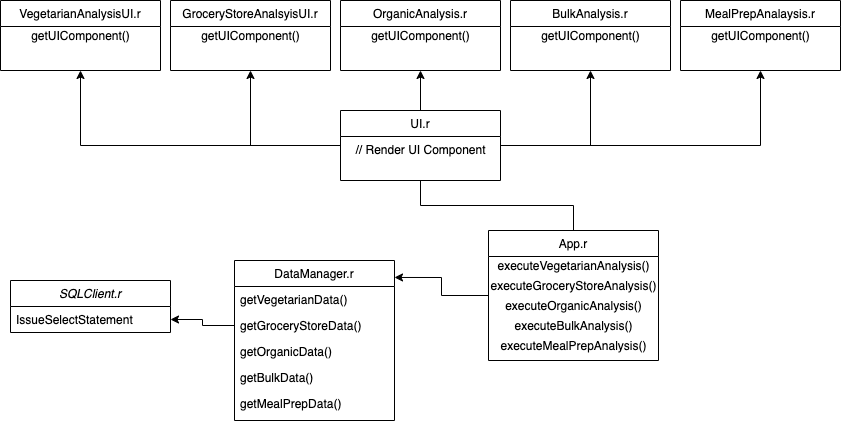

The diagram above was exported from draw.io. Its source (the exported page's mxGraphModel, read from the mxfile embedded in the PNG):
<mxGraphModel dx="1018" dy="690" grid="1" gridSize="10" guides="1" tooltips="1" connect="1" arrows="1" fold="1" page="1" pageScale="1" pageWidth="827" pageHeight="1169" math="0" shadow="0">
  <root>
    <mxCell id="WIyWlLk6GJQsqaUBKTNV-0" />
    <mxCell id="WIyWlLk6GJQsqaUBKTNV-1" parent="WIyWlLk6GJQsqaUBKTNV-0" />
    <mxCell id="zkfFHV4jXpPFQw0GAbJ--0" value="SQLClient.r" style="swimlane;fontStyle=2;align=center;verticalAlign=top;childLayout=stackLayout;horizontal=1;startSize=26;horizontalStack=0;resizeParent=1;resizeLast=0;collapsible=1;marginBottom=0;rounded=0;shadow=0;strokeWidth=1;" parent="WIyWlLk6GJQsqaUBKTNV-1" vertex="1">
      <mxGeometry x="30" y="300" width="160" height="52" as="geometry">
        <mxRectangle x="230" y="140" width="160" height="26" as="alternateBounds" />
      </mxGeometry>
    </mxCell>
    <mxCell id="zkfFHV4jXpPFQw0GAbJ--1" value="IssueSelectStatement" style="text;align=left;verticalAlign=top;spacingLeft=4;spacingRight=4;overflow=hidden;rotatable=0;points=[[0,0.5],[1,0.5]];portConstraint=eastwest;" parent="zkfFHV4jXpPFQw0GAbJ--0" vertex="1">
      <mxGeometry y="26" width="160" height="26" as="geometry" />
    </mxCell>
    <mxCell id="zkfFHV4jXpPFQw0GAbJ--6" value="DataManager.r" style="swimlane;fontStyle=0;align=center;verticalAlign=top;childLayout=stackLayout;horizontal=1;startSize=26;horizontalStack=0;resizeParent=1;resizeLast=0;collapsible=1;marginBottom=0;rounded=0;shadow=0;strokeWidth=1;" parent="WIyWlLk6GJQsqaUBKTNV-1" vertex="1">
      <mxGeometry x="254" y="280" width="160" height="160" as="geometry">
        <mxRectangle x="254" y="280" width="160" height="26" as="alternateBounds" />
      </mxGeometry>
    </mxCell>
    <mxCell id="yX8wPKbebSFIoGX--OaI-1" value="getVegetarianData()" style="text;align=left;verticalAlign=top;spacingLeft=4;spacingRight=4;overflow=hidden;rotatable=0;points=[[0,0.5],[1,0.5]];portConstraint=eastwest;" vertex="1" parent="zkfFHV4jXpPFQw0GAbJ--6">
      <mxGeometry y="26" width="160" height="26" as="geometry" />
    </mxCell>
    <mxCell id="yX8wPKbebSFIoGX--OaI-2" value="getGroceryStoreData()" style="text;align=left;verticalAlign=top;spacingLeft=4;spacingRight=4;overflow=hidden;rotatable=0;points=[[0,0.5],[1,0.5]];portConstraint=eastwest;" vertex="1" parent="zkfFHV4jXpPFQw0GAbJ--6">
      <mxGeometry y="52" width="160" height="26" as="geometry" />
    </mxCell>
    <mxCell id="yX8wPKbebSFIoGX--OaI-3" value="getOrganicData()" style="text;align=left;verticalAlign=top;spacingLeft=4;spacingRight=4;overflow=hidden;rotatable=0;points=[[0,0.5],[1,0.5]];portConstraint=eastwest;" vertex="1" parent="zkfFHV4jXpPFQw0GAbJ--6">
      <mxGeometry y="78" width="160" height="26" as="geometry" />
    </mxCell>
    <mxCell id="yX8wPKbebSFIoGX--OaI-4" value="getBulkData()" style="text;align=left;verticalAlign=top;spacingLeft=4;spacingRight=4;overflow=hidden;rotatable=0;points=[[0,0.5],[1,0.5]];portConstraint=eastwest;" vertex="1" parent="zkfFHV4jXpPFQw0GAbJ--6">
      <mxGeometry y="104" width="160" height="26" as="geometry" />
    </mxCell>
    <mxCell id="yX8wPKbebSFIoGX--OaI-5" value="getMealPrepData()" style="text;align=left;verticalAlign=top;spacingLeft=4;spacingRight=4;overflow=hidden;rotatable=0;points=[[0,0.5],[1,0.5]];portConstraint=eastwest;" vertex="1" parent="zkfFHV4jXpPFQw0GAbJ--6">
      <mxGeometry y="130" width="160" height="26" as="geometry" />
    </mxCell>
    <mxCell id="yX8wPKbebSFIoGX--OaI-8" style="edgeStyle=orthogonalEdgeStyle;rounded=0;orthogonalLoop=1;jettySize=auto;html=1;entryX=0.5;entryY=0;entryDx=0;entryDy=0;endArrow=none;endFill=0;" edge="1" parent="WIyWlLk6GJQsqaUBKTNV-1" source="zkfFHV4jXpPFQw0GAbJ--13" target="zkfFHV4jXpPFQw0GAbJ--17">
      <mxGeometry relative="1" as="geometry" />
    </mxCell>
    <mxCell id="yX8wPKbebSFIoGX--OaI-19" style="edgeStyle=orthogonalEdgeStyle;rounded=0;orthogonalLoop=1;jettySize=auto;html=1;entryX=0.5;entryY=1;entryDx=0;entryDy=0;endArrow=classic;endFill=1;" edge="1" parent="WIyWlLk6GJQsqaUBKTNV-1" source="zkfFHV4jXpPFQw0GAbJ--13" target="yX8wPKbebSFIoGX--OaI-9">
      <mxGeometry relative="1" as="geometry" />
    </mxCell>
    <mxCell id="yX8wPKbebSFIoGX--OaI-20" value="" style="edgeStyle=orthogonalEdgeStyle;rounded=0;orthogonalLoop=1;jettySize=auto;html=1;endArrow=classic;endFill=1;entryX=0.5;entryY=1;entryDx=0;entryDy=0;" edge="1" parent="WIyWlLk6GJQsqaUBKTNV-1" source="zkfFHV4jXpPFQw0GAbJ--13" target="yX8wPKbebSFIoGX--OaI-10">
      <mxGeometry relative="1" as="geometry" />
    </mxCell>
    <mxCell id="yX8wPKbebSFIoGX--OaI-21" style="edgeStyle=orthogonalEdgeStyle;rounded=0;orthogonalLoop=1;jettySize=auto;html=1;exitX=0.5;exitY=0;exitDx=0;exitDy=0;entryX=0.5;entryY=1;entryDx=0;entryDy=0;endArrow=classic;endFill=1;" edge="1" parent="WIyWlLk6GJQsqaUBKTNV-1" source="zkfFHV4jXpPFQw0GAbJ--13" target="yX8wPKbebSFIoGX--OaI-11">
      <mxGeometry relative="1" as="geometry" />
    </mxCell>
    <mxCell id="yX8wPKbebSFIoGX--OaI-22" style="edgeStyle=orthogonalEdgeStyle;rounded=0;orthogonalLoop=1;jettySize=auto;html=1;entryX=0.5;entryY=1;entryDx=0;entryDy=0;endArrow=classic;endFill=1;" edge="1" parent="WIyWlLk6GJQsqaUBKTNV-1" source="zkfFHV4jXpPFQw0GAbJ--13" target="yX8wPKbebSFIoGX--OaI-12">
      <mxGeometry relative="1" as="geometry" />
    </mxCell>
    <mxCell id="yX8wPKbebSFIoGX--OaI-23" style="edgeStyle=orthogonalEdgeStyle;rounded=0;orthogonalLoop=1;jettySize=auto;html=1;entryX=0.5;entryY=1;entryDx=0;entryDy=0;endArrow=classic;endFill=1;" edge="1" parent="WIyWlLk6GJQsqaUBKTNV-1" source="zkfFHV4jXpPFQw0GAbJ--13" target="yX8wPKbebSFIoGX--OaI-13">
      <mxGeometry relative="1" as="geometry" />
    </mxCell>
    <mxCell id="zkfFHV4jXpPFQw0GAbJ--13" value="UI.r" style="swimlane;fontStyle=0;align=center;verticalAlign=top;childLayout=stackLayout;horizontal=1;startSize=26;horizontalStack=0;resizeParent=1;resizeLast=0;collapsible=1;marginBottom=0;rounded=0;shadow=0;strokeWidth=1;" parent="WIyWlLk6GJQsqaUBKTNV-1" vertex="1">
      <mxGeometry x="360" y="130" width="160" height="70" as="geometry">
        <mxRectangle x="340" y="380" width="170" height="26" as="alternateBounds" />
      </mxGeometry>
    </mxCell>
    <mxCell id="yX8wPKbebSFIoGX--OaI-7" style="edgeStyle=orthogonalEdgeStyle;rounded=0;orthogonalLoop=1;jettySize=auto;html=1;entryX=1;entryY=0.106;entryDx=0;entryDy=0;entryPerimeter=0;" edge="1" parent="WIyWlLk6GJQsqaUBKTNV-1" source="zkfFHV4jXpPFQw0GAbJ--17" target="zkfFHV4jXpPFQw0GAbJ--6">
      <mxGeometry relative="1" as="geometry" />
    </mxCell>
    <mxCell id="zkfFHV4jXpPFQw0GAbJ--17" value="App.r" style="swimlane;fontStyle=0;align=center;verticalAlign=top;childLayout=stackLayout;horizontal=1;startSize=26;horizontalStack=0;resizeParent=1;resizeLast=0;collapsible=1;marginBottom=0;rounded=0;shadow=0;strokeWidth=1;" parent="WIyWlLk6GJQsqaUBKTNV-1" vertex="1">
      <mxGeometry x="508" y="250" width="170" height="130" as="geometry">
        <mxRectangle x="550" y="140" width="160" height="26" as="alternateBounds" />
      </mxGeometry>
    </mxCell>
    <mxCell id="yX8wPKbebSFIoGX--OaI-24" value="executeVegetarianAnalysis()" style="text;html=1;align=center;verticalAlign=middle;resizable=0;points=[];autosize=1;strokeColor=none;fillColor=none;" vertex="1" parent="zkfFHV4jXpPFQw0GAbJ--17">
      <mxGeometry y="26" width="170" height="20" as="geometry" />
    </mxCell>
    <mxCell id="yX8wPKbebSFIoGX--OaI-25" value="executeGroceryStoreAnalysis()" style="text;html=1;align=center;verticalAlign=middle;resizable=0;points=[];autosize=1;strokeColor=none;fillColor=none;" vertex="1" parent="zkfFHV4jXpPFQw0GAbJ--17">
      <mxGeometry y="46" width="170" height="20" as="geometry" />
    </mxCell>
    <mxCell id="yX8wPKbebSFIoGX--OaI-29" value="executeOrganicAnalysis()" style="text;html=1;align=center;verticalAlign=middle;resizable=0;points=[];autosize=1;strokeColor=none;fillColor=none;" vertex="1" parent="zkfFHV4jXpPFQw0GAbJ--17">
      <mxGeometry y="66" width="170" height="20" as="geometry" />
    </mxCell>
    <mxCell id="yX8wPKbebSFIoGX--OaI-30" value="executeBulkAnalysis()" style="text;html=1;align=center;verticalAlign=middle;resizable=0;points=[];autosize=1;strokeColor=none;fillColor=none;" vertex="1" parent="zkfFHV4jXpPFQw0GAbJ--17">
      <mxGeometry y="86" width="170" height="20" as="geometry" />
    </mxCell>
    <mxCell id="yX8wPKbebSFIoGX--OaI-31" value="executeMealPrepAnalysis()" style="text;html=1;align=center;verticalAlign=middle;resizable=0;points=[];autosize=1;strokeColor=none;fillColor=none;" vertex="1" parent="zkfFHV4jXpPFQw0GAbJ--17">
      <mxGeometry y="106" width="170" height="20" as="geometry" />
    </mxCell>
    <mxCell id="yX8wPKbebSFIoGX--OaI-6" style="edgeStyle=orthogonalEdgeStyle;rounded=0;orthogonalLoop=1;jettySize=auto;html=1;entryX=1;entryY=0.5;entryDx=0;entryDy=0;" edge="1" parent="WIyWlLk6GJQsqaUBKTNV-1" source="yX8wPKbebSFIoGX--OaI-2" target="zkfFHV4jXpPFQw0GAbJ--1">
      <mxGeometry relative="1" as="geometry" />
    </mxCell>
    <mxCell id="yX8wPKbebSFIoGX--OaI-9" value="VegetarianAnalysisUI.r" style="swimlane;fontStyle=0;align=center;verticalAlign=top;childLayout=stackLayout;horizontal=1;startSize=26;horizontalStack=0;resizeParent=1;resizeLast=0;collapsible=1;marginBottom=0;rounded=0;shadow=0;strokeWidth=1;" vertex="1" parent="WIyWlLk6GJQsqaUBKTNV-1">
      <mxGeometry x="20" y="20" width="160" height="70" as="geometry">
        <mxRectangle x="340" y="380" width="170" height="26" as="alternateBounds" />
      </mxGeometry>
    </mxCell>
    <mxCell id="yX8wPKbebSFIoGX--OaI-14" value="getUIComponent()&lt;br&gt;" style="text;html=1;align=center;verticalAlign=middle;resizable=0;points=[];autosize=1;strokeColor=none;fillColor=none;" vertex="1" parent="yX8wPKbebSFIoGX--OaI-9">
      <mxGeometry y="26" width="160" height="20" as="geometry" />
    </mxCell>
    <mxCell id="yX8wPKbebSFIoGX--OaI-10" value="GroceryStoreAnalsyisUI.r" style="swimlane;fontStyle=0;align=center;verticalAlign=top;childLayout=stackLayout;horizontal=1;startSize=26;horizontalStack=0;resizeParent=1;resizeLast=0;collapsible=1;marginBottom=0;rounded=0;shadow=0;strokeWidth=1;" vertex="1" parent="WIyWlLk6GJQsqaUBKTNV-1">
      <mxGeometry x="190" y="20" width="160" height="70" as="geometry">
        <mxRectangle x="340" y="380" width="170" height="26" as="alternateBounds" />
      </mxGeometry>
    </mxCell>
    <mxCell id="yX8wPKbebSFIoGX--OaI-15" value="getUIComponent()&lt;br&gt;" style="text;html=1;align=center;verticalAlign=middle;resizable=0;points=[];autosize=1;strokeColor=none;fillColor=none;" vertex="1" parent="yX8wPKbebSFIoGX--OaI-10">
      <mxGeometry y="26" width="160" height="20" as="geometry" />
    </mxCell>
    <mxCell id="yX8wPKbebSFIoGX--OaI-11" value="OrganicAnalysis.r" style="swimlane;fontStyle=0;align=center;verticalAlign=top;childLayout=stackLayout;horizontal=1;startSize=26;horizontalStack=0;resizeParent=1;resizeLast=0;collapsible=1;marginBottom=0;rounded=0;shadow=0;strokeWidth=1;" vertex="1" parent="WIyWlLk6GJQsqaUBKTNV-1">
      <mxGeometry x="360" y="20" width="160" height="70" as="geometry">
        <mxRectangle x="340" y="380" width="170" height="26" as="alternateBounds" />
      </mxGeometry>
    </mxCell>
    <mxCell id="yX8wPKbebSFIoGX--OaI-16" value="getUIComponent()&lt;br&gt;" style="text;html=1;align=center;verticalAlign=middle;resizable=0;points=[];autosize=1;strokeColor=none;fillColor=none;" vertex="1" parent="yX8wPKbebSFIoGX--OaI-11">
      <mxGeometry y="26" width="160" height="20" as="geometry" />
    </mxCell>
    <mxCell id="yX8wPKbebSFIoGX--OaI-12" value="BulkAnalysis.r" style="swimlane;fontStyle=0;align=center;verticalAlign=top;childLayout=stackLayout;horizontal=1;startSize=26;horizontalStack=0;resizeParent=1;resizeLast=0;collapsible=1;marginBottom=0;rounded=0;shadow=0;strokeWidth=1;" vertex="1" parent="WIyWlLk6GJQsqaUBKTNV-1">
      <mxGeometry x="530" y="20" width="160" height="70" as="geometry">
        <mxRectangle x="340" y="380" width="170" height="26" as="alternateBounds" />
      </mxGeometry>
    </mxCell>
    <mxCell id="yX8wPKbebSFIoGX--OaI-17" value="getUIComponent()&lt;br&gt;" style="text;html=1;align=center;verticalAlign=middle;resizable=0;points=[];autosize=1;strokeColor=none;fillColor=none;" vertex="1" parent="yX8wPKbebSFIoGX--OaI-12">
      <mxGeometry y="26" width="160" height="20" as="geometry" />
    </mxCell>
    <mxCell id="yX8wPKbebSFIoGX--OaI-13" value="MealPrepAnalaysis.r" style="swimlane;fontStyle=0;align=center;verticalAlign=top;childLayout=stackLayout;horizontal=1;startSize=26;horizontalStack=0;resizeParent=1;resizeLast=0;collapsible=1;marginBottom=0;rounded=0;shadow=0;strokeWidth=1;" vertex="1" parent="WIyWlLk6GJQsqaUBKTNV-1">
      <mxGeometry x="700" y="20" width="160" height="70" as="geometry">
        <mxRectangle x="340" y="380" width="170" height="26" as="alternateBounds" />
      </mxGeometry>
    </mxCell>
    <mxCell id="yX8wPKbebSFIoGX--OaI-18" value="getUIComponent()&lt;br&gt;" style="text;html=1;align=center;verticalAlign=middle;resizable=0;points=[];autosize=1;strokeColor=none;fillColor=none;" vertex="1" parent="yX8wPKbebSFIoGX--OaI-13">
      <mxGeometry y="26" width="160" height="20" as="geometry" />
    </mxCell>
    <mxCell id="yX8wPKbebSFIoGX--OaI-32" value="// Render UI Component&lt;br&gt;" style="text;html=1;align=center;verticalAlign=middle;resizable=0;points=[];autosize=1;strokeColor=none;fillColor=none;" vertex="1" parent="WIyWlLk6GJQsqaUBKTNV-1">
      <mxGeometry x="365" y="160" width="150" height="20" as="geometry" />
    </mxCell>
  </root>
</mxGraphModel>